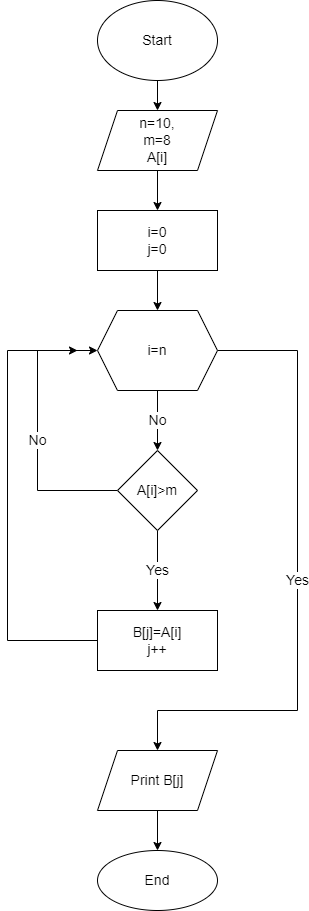

The diagram above was exported from draw.io. Its source (the exported page's mxGraphModel, read from the mxfile embedded in the PNG):
<mxGraphModel dx="1038" dy="489" grid="1" gridSize="10" guides="1" tooltips="1" connect="1" arrows="1" fold="1" page="1" pageScale="1" pageWidth="827" pageHeight="1169" math="0" shadow="0">
  <root>
    <mxCell id="WIyWlLk6GJQsqaUBKTNV-0" />
    <mxCell id="WIyWlLk6GJQsqaUBKTNV-1" parent="WIyWlLk6GJQsqaUBKTNV-0" />
    <mxCell id="8ZLB9K-0ZYlUMUx4cPBH-4" value="" style="edgeStyle=orthogonalEdgeStyle;rounded=0;orthogonalLoop=1;jettySize=auto;html=1;" parent="WIyWlLk6GJQsqaUBKTNV-1" source="8ZLB9K-0ZYlUMUx4cPBH-0" edge="1">
      <mxGeometry relative="1" as="geometry">
        <mxPoint x="200" y="110" as="targetPoint" />
      </mxGeometry>
    </mxCell>
    <mxCell id="8ZLB9K-0ZYlUMUx4cPBH-0" value="&lt;font style=&quot;font-size: 14px&quot;&gt;Start&lt;/font&gt;" style="ellipse;whiteSpace=wrap;html=1;" parent="WIyWlLk6GJQsqaUBKTNV-1" vertex="1">
      <mxGeometry x="140" width="120" height="80" as="geometry" />
    </mxCell>
    <mxCell id="8ZLB9K-0ZYlUMUx4cPBH-6" value="" style="edgeStyle=orthogonalEdgeStyle;rounded=0;orthogonalLoop=1;jettySize=auto;html=1;fontSize=14;" parent="WIyWlLk6GJQsqaUBKTNV-1" edge="1">
      <mxGeometry relative="1" as="geometry">
        <mxPoint x="200" y="170" as="sourcePoint" />
        <mxPoint x="200" y="210" as="targetPoint" />
      </mxGeometry>
    </mxCell>
    <mxCell id="8ZLB9K-0ZYlUMUx4cPBH-11" value="No" style="edgeStyle=orthogonalEdgeStyle;rounded=0;orthogonalLoop=1;jettySize=auto;html=1;fontSize=14;" parent="WIyWlLk6GJQsqaUBKTNV-1" source="8ZLB9K-0ZYlUMUx4cPBH-7" target="8ZLB9K-0ZYlUMUx4cPBH-10" edge="1">
      <mxGeometry relative="1" as="geometry" />
    </mxCell>
    <mxCell id="8ZLB9K-0ZYlUMUx4cPBH-18" value="Yes" style="edgeStyle=orthogonalEdgeStyle;rounded=0;orthogonalLoop=1;jettySize=auto;html=1;exitX=1;exitY=0.5;exitDx=0;exitDy=0;fontSize=14;" parent="WIyWlLk6GJQsqaUBKTNV-1" source="8ZLB9K-0ZYlUMUx4cPBH-7" edge="1">
      <mxGeometry relative="1" as="geometry">
        <mxPoint x="200" y="750" as="targetPoint" />
        <Array as="points">
          <mxPoint x="340" y="350" />
          <mxPoint x="340" y="710" />
          <mxPoint x="200" y="710" />
        </Array>
      </mxGeometry>
    </mxCell>
    <mxCell id="8ZLB9K-0ZYlUMUx4cPBH-7" value="i=n" style="shape=hexagon;perimeter=hexagonPerimeter2;whiteSpace=wrap;html=1;fixedSize=1;fontSize=14;" parent="WIyWlLk6GJQsqaUBKTNV-1" vertex="1">
      <mxGeometry x="140" y="310" width="120" height="80" as="geometry" />
    </mxCell>
    <mxCell id="8ZLB9K-0ZYlUMUx4cPBH-9" value="" style="edgeStyle=orthogonalEdgeStyle;rounded=0;orthogonalLoop=1;jettySize=auto;html=1;fontSize=14;" parent="WIyWlLk6GJQsqaUBKTNV-1" source="8ZLB9K-0ZYlUMUx4cPBH-8" target="8ZLB9K-0ZYlUMUx4cPBH-7" edge="1">
      <mxGeometry relative="1" as="geometry" />
    </mxCell>
    <mxCell id="8ZLB9K-0ZYlUMUx4cPBH-8" value="i=0&lt;br&gt;j=0" style="rounded=0;whiteSpace=wrap;html=1;fontSize=14;" parent="WIyWlLk6GJQsqaUBKTNV-1" vertex="1">
      <mxGeometry x="140" y="210" width="120" height="60" as="geometry" />
    </mxCell>
    <mxCell id="8ZLB9K-0ZYlUMUx4cPBH-13" value="Yes" style="edgeStyle=orthogonalEdgeStyle;rounded=0;orthogonalLoop=1;jettySize=auto;html=1;fontSize=14;" parent="WIyWlLk6GJQsqaUBKTNV-1" source="8ZLB9K-0ZYlUMUx4cPBH-10" target="8ZLB9K-0ZYlUMUx4cPBH-12" edge="1">
      <mxGeometry relative="1" as="geometry" />
    </mxCell>
    <mxCell id="8ZLB9K-0ZYlUMUx4cPBH-24" value="No" style="edgeStyle=orthogonalEdgeStyle;rounded=0;orthogonalLoop=1;jettySize=auto;html=1;exitX=0;exitY=0.5;exitDx=0;exitDy=0;fontSize=14;" parent="WIyWlLk6GJQsqaUBKTNV-1" source="8ZLB9K-0ZYlUMUx4cPBH-10" edge="1">
      <mxGeometry relative="1" as="geometry">
        <mxPoint x="120" y="350" as="targetPoint" />
        <Array as="points">
          <mxPoint x="80" y="490" />
          <mxPoint x="80" y="350" />
        </Array>
      </mxGeometry>
    </mxCell>
    <mxCell id="8ZLB9K-0ZYlUMUx4cPBH-10" value="A[i]&amp;gt;m" style="rhombus;whiteSpace=wrap;html=1;fontSize=14;" parent="WIyWlLk6GJQsqaUBKTNV-1" vertex="1">
      <mxGeometry x="160" y="450" width="80" height="80" as="geometry" />
    </mxCell>
    <mxCell id="8ZLB9K-0ZYlUMUx4cPBH-15" style="edgeStyle=orthogonalEdgeStyle;rounded=0;orthogonalLoop=1;jettySize=auto;html=1;entryX=0;entryY=0.5;entryDx=0;entryDy=0;fontSize=14;exitX=0;exitY=0.5;exitDx=0;exitDy=0;" parent="WIyWlLk6GJQsqaUBKTNV-1" source="8ZLB9K-0ZYlUMUx4cPBH-12" target="8ZLB9K-0ZYlUMUx4cPBH-7" edge="1">
      <mxGeometry relative="1" as="geometry">
        <Array as="points">
          <mxPoint x="50" y="640" />
          <mxPoint x="50" y="350" />
        </Array>
      </mxGeometry>
    </mxCell>
    <mxCell id="8ZLB9K-0ZYlUMUx4cPBH-12" value="B[j]=A[i]&lt;br&gt;j++" style="whiteSpace=wrap;html=1;fontSize=14;" parent="WIyWlLk6GJQsqaUBKTNV-1" vertex="1">
      <mxGeometry x="140" y="610" width="120" height="60" as="geometry" />
    </mxCell>
    <mxCell id="8ZLB9K-0ZYlUMUx4cPBH-19" value="&lt;span&gt;n=10,&lt;br&gt;m=8&lt;br&gt;A[i]&lt;/span&gt;" style="shape=parallelogram;perimeter=parallelogramPerimeter;whiteSpace=wrap;html=1;fixedSize=1;fontSize=14;" parent="WIyWlLk6GJQsqaUBKTNV-1" vertex="1">
      <mxGeometry x="140" y="110" width="120" height="60" as="geometry" />
    </mxCell>
    <mxCell id="8ZLB9K-0ZYlUMUx4cPBH-22" value="" style="edgeStyle=orthogonalEdgeStyle;rounded=0;orthogonalLoop=1;jettySize=auto;html=1;fontSize=14;" parent="WIyWlLk6GJQsqaUBKTNV-1" source="8ZLB9K-0ZYlUMUx4cPBH-20" target="8ZLB9K-0ZYlUMUx4cPBH-21" edge="1">
      <mxGeometry relative="1" as="geometry" />
    </mxCell>
    <mxCell id="8ZLB9K-0ZYlUMUx4cPBH-20" value="Print B[j]" style="shape=parallelogram;perimeter=parallelogramPerimeter;whiteSpace=wrap;html=1;fixedSize=1;fontSize=14;" parent="WIyWlLk6GJQsqaUBKTNV-1" vertex="1">
      <mxGeometry x="140" y="750" width="120" height="60" as="geometry" />
    </mxCell>
    <mxCell id="8ZLB9K-0ZYlUMUx4cPBH-21" value="End" style="ellipse;whiteSpace=wrap;html=1;fontSize=14;" parent="WIyWlLk6GJQsqaUBKTNV-1" vertex="1">
      <mxGeometry x="140" y="850" width="120" height="60" as="geometry" />
    </mxCell>
  </root>
</mxGraphModel>